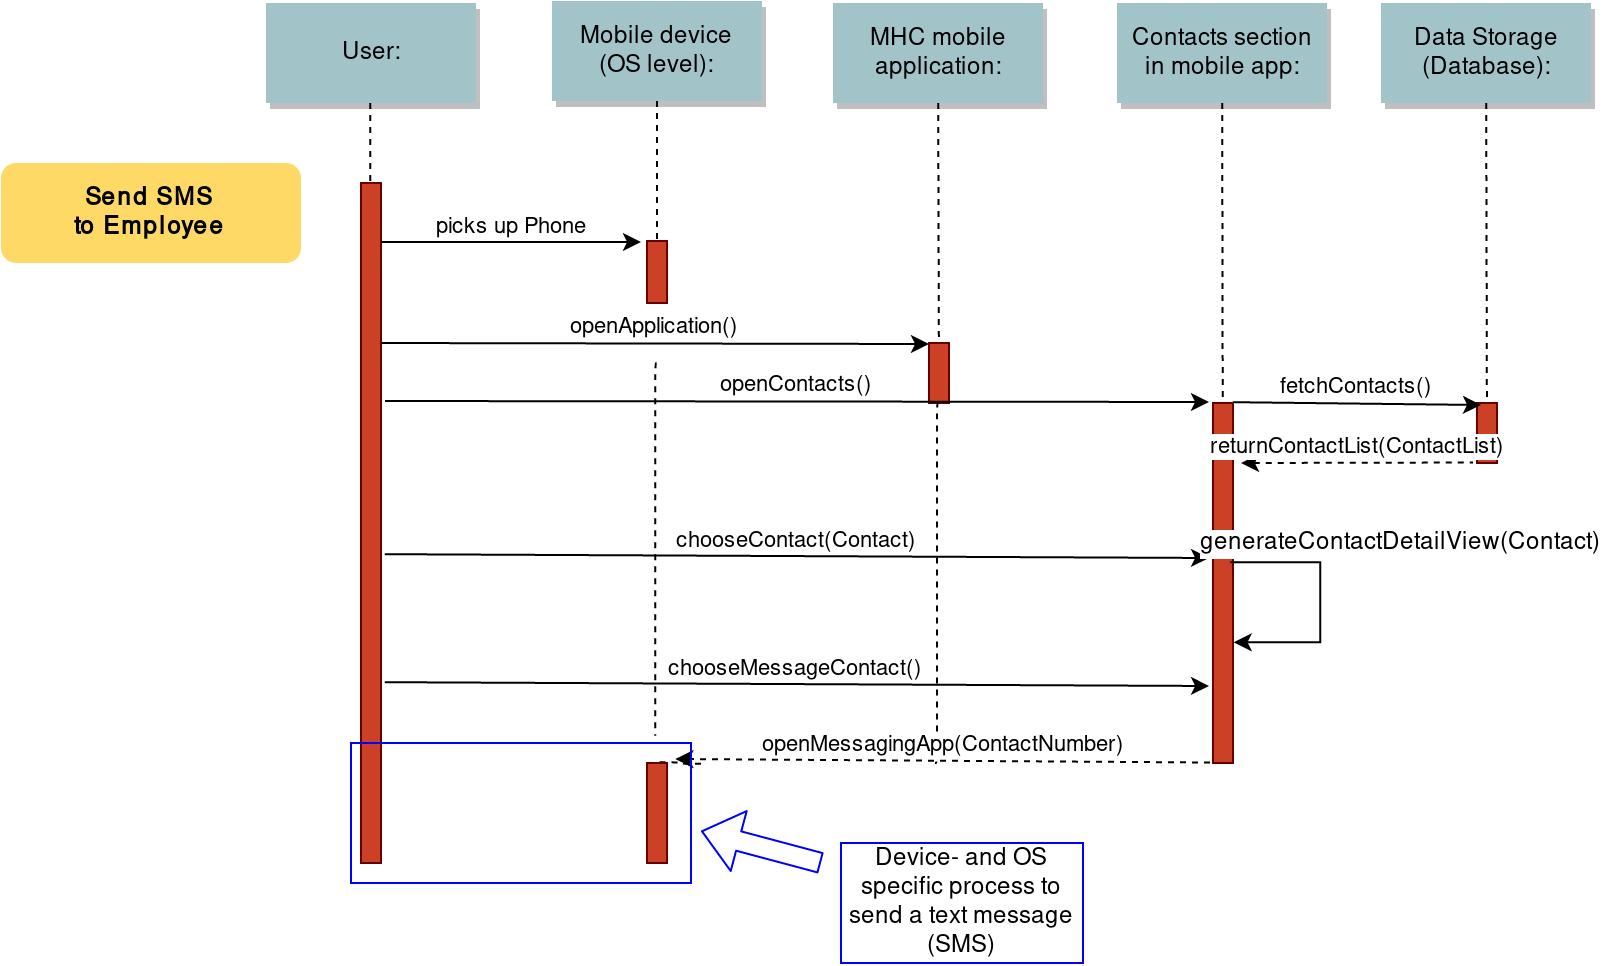

The diagram above was exported from draw.io. Its source (the exported page's mxGraphModel, read from the mxfile embedded in the PNG):
<mxGraphModel dx="1192" dy="592" grid="1" gridSize="10" guides="1" tooltips="1" connect="1" arrows="1" fold="1" page="0" pageScale="1.5" pageWidth="826" pageHeight="1169" background="#ffffff" math="0" shadow="0">
  <root>
    <mxCell id="0" style=";html=1;" />
    <mxCell id="1" style=";html=1;" parent="0" />
    <mxCell id="2" value="" style="fillColor=#CC4125;strokeColor=#660000;html=1;" parent="1" vertex="1">
      <mxGeometry x="200" y="150" width="10" height="340" as="geometry" />
    </mxCell>
    <mxCell id="4" value="User:" style="shadow=1;fillColor=#A2C4C9;strokeColor=none;html=1;" parent="1" vertex="1">
      <mxGeometry x="152.5" y="60" width="105" height="50" as="geometry" />
    </mxCell>
    <mxCell id="6" value="" style="fillColor=#CC4125;strokeColor=#660000;html=1;" parent="1" vertex="1">
      <mxGeometry x="484" y="230" width="10" height="30" as="geometry" />
    </mxCell>
    <mxCell id="7" value="MHC mobile &lt;br&gt;application:" style="shadow=1;fillColor=#A2C4C9;strokeColor=none;html=1;" parent="1" vertex="1">
      <mxGeometry x="436" y="60" width="105" height="50" as="geometry" />
    </mxCell>
    <mxCell id="8" value="" style="edgeStyle=none;endArrow=none;dashed=1;html=1;" parent="1" source="7" target="6" edge="1">
      <mxGeometry x="413.33506944444457" y="165" width="100" height="100" as="geometry">
        <mxPoint x="488.25887345679007" y="110" as="sourcePoint" />
        <mxPoint x="488.5761959876544" y="165" as="targetPoint" />
      </mxGeometry>
    </mxCell>
    <mxCell id="33" value="" style="edgeStyle=elbowEdgeStyle;elbow=horizontal;endArrow=none;dashed=1;html=1;" parent="1" source="4" target="2" edge="1">
      <mxGeometry x="230.00000000000003" y="310" width="100" height="100" as="geometry">
        <mxPoint x="230.00000000000003" y="410" as="sourcePoint" />
        <mxPoint x="330" y="310" as="targetPoint" />
      </mxGeometry>
    </mxCell>
    <mxCell id="71" value="Send SMS &lt;br&gt;to Employee" style="rounded=1;fontStyle=1;fillColor=#FFD966;strokeColor=none;html=1;" parent="1" vertex="1">
      <mxGeometry x="20" y="140" width="150" height="50" as="geometry" />
    </mxCell>
    <mxCell id="92" value="Contacts section&lt;br&gt;in mobile app:" style="shadow=1;fillColor=#A2C4C9;strokeColor=none;html=1;" parent="1" vertex="1">
      <mxGeometry x="578" y="60" width="105" height="50" as="geometry" />
    </mxCell>
    <mxCell id="93" value="openContacts()" style="edgeStyle=none;verticalLabelPosition=top;verticalAlign=bottom;html=1;" parent="1" edge="1">
      <mxGeometry x="504" y="172" width="100" height="100" as="geometry">
        <mxPoint x="212" y="259" as="sourcePoint" />
        <mxPoint x="624" y="259.5" as="targetPoint" />
      </mxGeometry>
    </mxCell>
    <mxCell id="94" value="" style="fillColor=#CC4125;strokeColor=#660000;html=1;" parent="1" vertex="1">
      <mxGeometry x="626" y="260" width="10" height="180" as="geometry" />
    </mxCell>
    <mxCell id="95" value="" style="edgeStyle=none;endArrow=none;dashed=1;html=1;" parent="1" target="94" edge="1">
      <mxGeometry x="555.3350694444446" y="165" width="100" height="100" as="geometry">
        <mxPoint x="630.6041666666667" y="110" as="sourcePoint" />
        <mxPoint x="630.5761959876544" y="165" as="targetPoint" />
      </mxGeometry>
    </mxCell>
    <mxCell id="97" value="" style="fillColor=#CC4125;strokeColor=#660000;html=1;labelBackgroundColor=none;gradientColor=none;" parent="1" vertex="1">
      <mxGeometry x="343" y="179" width="10" height="31" as="geometry" />
    </mxCell>
    <mxCell id="98" value="Mobile device &lt;br&gt;(OS level):" style="shadow=1;fillColor=#A2C4C9;strokeColor=none;html=1;" parent="1" vertex="1">
      <mxGeometry x="295.5" y="59" width="105" height="50" as="geometry" />
    </mxCell>
    <mxCell id="99" value="" style="edgeStyle=elbowEdgeStyle;elbow=horizontal;endArrow=none;dashed=1;html=1;" parent="1" source="98" target="97" edge="1">
      <mxGeometry x="373" y="309" width="100" height="100" as="geometry">
        <mxPoint x="373" y="409" as="sourcePoint" />
        <mxPoint x="473" y="309" as="targetPoint" />
      </mxGeometry>
    </mxCell>
    <mxCell id="100" value="picks up Phone" style="edgeStyle=none;verticalLabelPosition=top;verticalAlign=bottom;html=1;" parent="1" edge="1">
      <mxGeometry x="220" y="92" width="100" height="100" as="geometry">
        <mxPoint x="210" y="179.5" as="sourcePoint" />
        <mxPoint x="340" y="179.5" as="targetPoint" />
      </mxGeometry>
    </mxCell>
    <mxCell id="106" value="" style="edgeStyle=elbowEdgeStyle;elbow=horizontal;endArrow=none;dashed=1;html=1;entryX=0.5;entryY=0;" parent="1" target="137" edge="1">
      <mxGeometry x="373" y="411" width="100" height="100" as="geometry">
        <mxPoint x="370.02993092068414" y="440.344827586207" as="sourcePoint" />
        <mxPoint x="348" y="440" as="targetPoint" />
      </mxGeometry>
    </mxCell>
    <mxCell id="9" value="openApplication()" style="edgeStyle=none;verticalLabelPosition=top;verticalAlign=bottom;html=1;exitX=1;exitY=0.205;exitPerimeter=0;" parent="1" edge="1">
      <mxGeometry x="364" y="143" width="100" height="100" as="geometry">
        <mxPoint x="210" y="230" as="sourcePoint" />
        <mxPoint x="484" y="230.5" as="targetPoint" />
      </mxGeometry>
    </mxCell>
    <mxCell id="116" value="Data Storage&lt;br&gt;(Database):" style="shadow=1;fillColor=#A2C4C9;strokeColor=none;html=1;" parent="1" vertex="1">
      <mxGeometry x="710" y="60" width="105" height="50" as="geometry" />
    </mxCell>
    <mxCell id="117" value="" style="fillColor=#CC4125;strokeColor=#660000;html=1;" parent="1" vertex="1">
      <mxGeometry x="758" y="260" width="10" height="30" as="geometry" />
    </mxCell>
    <mxCell id="118" value="" style="edgeStyle=none;endArrow=none;dashed=1;html=1;" parent="1" target="117" edge="1">
      <mxGeometry x="687.3350694444446" y="165" width="100" height="100" as="geometry">
        <mxPoint x="762.6041666666667" y="110" as="sourcePoint" />
        <mxPoint x="762.5761959876544" y="165" as="targetPoint" />
      </mxGeometry>
    </mxCell>
    <mxCell id="119" value="" style="edgeStyle=elbowEdgeStyle;elbow=horizontal;endArrow=none;dashed=1;html=1;exitX=0.5;exitY=1;" parent="1" source="6" edge="1">
      <mxGeometry x="513" y="411" width="100" height="100" as="geometry">
        <mxPoint x="488" y="211" as="sourcePoint" />
        <mxPoint x="487" y="440" as="targetPoint" />
      </mxGeometry>
    </mxCell>
    <mxCell id="123" value="fetchContacts()" style="edgeStyle=none;verticalLabelPosition=top;verticalAlign=bottom;html=1;exitX=1.2;exitY=0.372;exitPerimeter=0;" parent="1" edge="1">
      <mxGeometry x="928" y="174" width="100" height="100" as="geometry">
        <mxPoint x="635.9310344827586" y="259.58620689655174" as="sourcePoint" />
        <mxPoint x="760" y="261" as="targetPoint" />
      </mxGeometry>
    </mxCell>
    <mxCell id="124" value="returnContactList(ContactList)" style="edgeStyle=none;verticalLabelPosition=top;verticalAlign=bottom;endArrow=none;startArrow=classic;dashed=1;html=1;" parent="1" edge="1">
      <mxGeometry x="636" y="202.25887345679013" width="100" height="100" as="geometry">
        <mxPoint x="640" y="290" as="sourcePoint" />
        <mxPoint x="756" y="289.75887345679007" as="targetPoint" />
      </mxGeometry>
    </mxCell>
    <mxCell id="125" value="chooseContact(Contact)" style="edgeStyle=none;verticalLabelPosition=top;verticalAlign=bottom;html=1;exitX=1.2;exitY=0.372;exitPerimeter=0;" parent="1" edge="1">
      <mxGeometry x="504" y="250" width="100" height="100" as="geometry">
        <mxPoint x="211.9310344827586" y="335.58620689655174" as="sourcePoint" />
        <mxPoint x="624" y="337.4999999999999" as="targetPoint" />
      </mxGeometry>
    </mxCell>
    <mxCell id="130" value="chooseMessageContact()" style="edgeStyle=none;verticalLabelPosition=top;verticalAlign=bottom;html=1;exitX=1.2;exitY=0.372;exitPerimeter=0;" parent="1" edge="1">
      <mxGeometry x="504" y="314" width="100" height="100" as="geometry">
        <mxPoint x="211.9310344827586" y="399.58620689655174" as="sourcePoint" />
        <mxPoint x="624" y="401.4999999999999" as="targetPoint" />
      </mxGeometry>
    </mxCell>
    <mxCell id="137" value="" style="fillColor=#CC4125;strokeColor=#660000;html=1;labelBackgroundColor=none;gradientColor=none;" parent="1" vertex="1">
      <mxGeometry x="343" y="440" width="10" height="50" as="geometry" />
    </mxCell>
    <mxCell id="139" value="openMessagingApp(ContactNumber)" style="edgeStyle=none;verticalLabelPosition=top;verticalAlign=bottom;endArrow=none;startArrow=classic;dashed=1;html=1;exitX=1.445;exitY=-0.041;exitPerimeter=0;" parent="1" source="137" edge="1">
      <mxGeometry x="506" y="352.2588734567901" width="100" height="100" as="geometry">
        <mxPoint x="510" y="440" as="sourcePoint" />
        <mxPoint x="626.0000000000002" y="439.75887345679007" as="targetPoint" />
      </mxGeometry>
    </mxCell>
    <mxCell id="142" value="" style="shape=flexArrow;endArrow=classic;html=1;fillColor=none;strokeColor=#0000FF;" parent="1" edge="1">
      <mxGeometry width="50" height="50" relative="1" as="geometry">
        <mxPoint x="430" y="490" as="sourcePoint" />
        <mxPoint x="370" y="474" as="targetPoint" />
      </mxGeometry>
    </mxCell>
    <mxCell id="143" value="Device- and OS specific process to&lt;br&gt;send a text message (SMS)" style="text;html=1;strokeColor=#0000FF;fillColor=none;align=center;verticalAlign=middle;whiteSpace=wrap;labelBackgroundColor=none;" parent="1" vertex="1">
      <mxGeometry x="440" y="480" width="121" height="60" as="geometry" />
    </mxCell>
    <mxCell id="147" value="" style="whiteSpace=wrap;html=1;labelBackgroundColor=none;strokeColor=#0000FF;fillColor=none;gradientColor=none;" parent="1" vertex="1">
      <mxGeometry x="195" y="430" width="170" height="70" as="geometry" />
    </mxCell>
    <mxCell id="148" value="" style="edgeStyle=elbowEdgeStyle;elbow=horizontal;endArrow=none;dashed=1;html=1;entryX=0.895;entryY=-0.049;entryPerimeter=0;" parent="1" target="147" edge="1">
      <mxGeometry x="373" y="440" width="100" height="100" as="geometry">
        <mxPoint x="347.7931034482758" y="240" as="sourcePoint" />
        <mxPoint x="347.7931034482758" y="310" as="targetPoint" />
      </mxGeometry>
    </mxCell>
    <mxCell id="128" style="edgeStyle=orthogonalEdgeStyle;rounded=0;html=1;exitX=0.869;exitY=0.443;jettySize=auto;orthogonalLoop=1;exitPerimeter=0;" parent="1" source="94" edge="1">
      <mxGeometry relative="1" as="geometry">
        <mxPoint x="636" y="380" as="targetPoint" />
        <Array as="points">
          <mxPoint x="636" y="340" />
          <mxPoint x="680" y="340" />
          <mxPoint x="680" y="380" />
        </Array>
      </mxGeometry>
    </mxCell>
    <mxCell id="129" value="generateContactDetailView(Contact)" style="text;html=1;resizable=0;points=[];align=center;verticalAlign=middle;labelBackgroundColor=#ffffff;" parent="128" vertex="1" connectable="0">
      <mxGeometry x="-0.3729" y="3" relative="1" as="geometry">
        <mxPoint x="45" y="-7" as="offset" />
      </mxGeometry>
    </mxCell>
  </root>
</mxGraphModel>